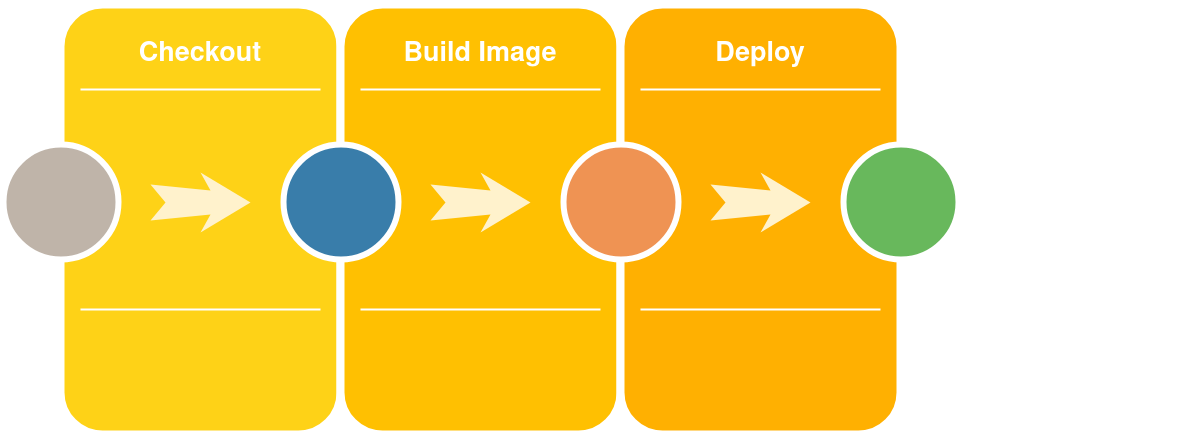

The diagram above was exported from draw.io. Its source (the exported page's mxGraphModel, read from the mxfile embedded in the PNG):
<mxGraphModel dx="1422" dy="741" grid="1" gridSize="10" guides="1" tooltips="1" connect="1" arrows="1" fold="1" page="1" pageScale="1.5" pageWidth="1169" pageHeight="826" background="none" math="0" shadow="0">
  <root>
    <mxCell id="0" />
    <mxCell id="1" parent="0" />
    <mxCell id="60da8b9f42644d3a-2" value="" style="whiteSpace=wrap;html=1;rounded=1;shadow=0;strokeWidth=8;fontSize=20;align=center;fillColor=#FED217;strokeColor=#FFFFFF;" parent="1" vertex="1">
      <mxGeometry x="316" y="405" width="280" height="430" as="geometry" />
    </mxCell>
    <mxCell id="60da8b9f42644d3a-3" value="Checkout" style="text;html=1;strokeColor=none;fillColor=none;align=center;verticalAlign=middle;whiteSpace=wrap;rounded=0;shadow=0;fontSize=27;fontColor=#FFFFFF;fontStyle=1" parent="1" vertex="1">
      <mxGeometry x="316" y="425" width="280" height="60" as="geometry" />
    </mxCell>
    <mxCell id="60da8b9f42644d3a-6" value="" style="line;strokeWidth=2;html=1;rounded=0;shadow=0;fontSize=27;align=center;fillColor=none;strokeColor=#FFFFFF;" parent="1" vertex="1">
      <mxGeometry x="336" y="485" width="240" height="10" as="geometry" />
    </mxCell>
    <mxCell id="60da8b9f42644d3a-7" value="" style="line;strokeWidth=2;html=1;rounded=0;shadow=0;fontSize=27;align=center;fillColor=none;strokeColor=#FFFFFF;" parent="1" vertex="1">
      <mxGeometry x="336" y="705" width="240" height="10" as="geometry" />
    </mxCell>
    <mxCell id="60da8b9f42644d3a-8" value="" style="ellipse;whiteSpace=wrap;html=1;rounded=0;shadow=0;strokeWidth=6;fontSize=14;align=center;fillColor=#BFB4A9;strokeColor=#FFFFFF;fontColor=#FFFFFF;" parent="1" vertex="1">
      <mxGeometry x="259" y="545" width="115" height="115" as="geometry" />
    </mxCell>
    <mxCell id="60da8b9f42644d3a-9" value="" style="html=1;shadow=0;dashed=0;align=center;verticalAlign=middle;shape=mxgraph.arrows2.stylisedArrow;dy=0.6;dx=40;notch=15;feather=0.4;rounded=0;strokeWidth=1;fontSize=27;strokeColor=none;fillColor=#fff2cc;" parent="1" vertex="1">
      <mxGeometry x="406" y="573" width="100" height="60" as="geometry" />
    </mxCell>
    <mxCell id="60da8b9f42644d3a-17" value="" style="whiteSpace=wrap;html=1;rounded=1;shadow=0;strokeWidth=8;fontSize=20;align=center;fillColor=#FFC001;strokeColor=#FFFFFF;" parent="1" vertex="1">
      <mxGeometry x="596" y="405" width="280" height="430" as="geometry" />
    </mxCell>
    <mxCell id="60da8b9f42644d3a-18" value="Build Image" style="text;html=1;strokeColor=none;fillColor=none;align=center;verticalAlign=middle;whiteSpace=wrap;rounded=0;shadow=0;fontSize=27;fontColor=#FFFFFF;fontStyle=1" parent="1" vertex="1">
      <mxGeometry x="596" y="425" width="280" height="60" as="geometry" />
    </mxCell>
    <mxCell id="60da8b9f42644d3a-20" value="" style="line;strokeWidth=2;html=1;rounded=0;shadow=0;fontSize=27;align=center;fillColor=none;strokeColor=#FFFFFF;" parent="1" vertex="1">
      <mxGeometry x="616" y="485" width="240" height="10" as="geometry" />
    </mxCell>
    <mxCell id="60da8b9f42644d3a-21" value="" style="line;strokeWidth=2;html=1;rounded=0;shadow=0;fontSize=27;align=center;fillColor=none;strokeColor=#FFFFFF;" parent="1" vertex="1">
      <mxGeometry x="616" y="705" width="240" height="10" as="geometry" />
    </mxCell>
    <mxCell id="60da8b9f42644d3a-22" value="" style="ellipse;whiteSpace=wrap;html=1;rounded=0;shadow=0;strokeWidth=6;fontSize=14;align=center;fillColor=#397DAA;strokeColor=#FFFFFF;fontColor=#FFFFFF;" parent="1" vertex="1">
      <mxGeometry x="539" y="545" width="115" height="115" as="geometry" />
    </mxCell>
    <mxCell id="60da8b9f42644d3a-23" value="" style="html=1;shadow=0;dashed=0;align=center;verticalAlign=middle;shape=mxgraph.arrows2.stylisedArrow;dy=0.6;dx=40;notch=15;feather=0.4;rounded=0;strokeWidth=1;fontSize=27;strokeColor=none;fillColor=#fff2cc;" parent="1" vertex="1">
      <mxGeometry x="686" y="573" width="100" height="60" as="geometry" />
    </mxCell>
    <mxCell id="60da8b9f42644d3a-24" value="" style="whiteSpace=wrap;html=1;rounded=1;shadow=0;strokeWidth=8;fontSize=20;align=center;fillColor=#FFB001;strokeColor=#FFFFFF;" parent="1" vertex="1">
      <mxGeometry x="876" y="405" width="280" height="430" as="geometry" />
    </mxCell>
    <mxCell id="60da8b9f42644d3a-25" value="Deploy" style="text;html=1;strokeColor=none;fillColor=none;align=center;verticalAlign=middle;whiteSpace=wrap;rounded=0;shadow=0;fontSize=27;fontColor=#FFFFFF;fontStyle=1" parent="1" vertex="1">
      <mxGeometry x="876" y="425" width="280" height="60" as="geometry" />
    </mxCell>
    <mxCell id="60da8b9f42644d3a-27" value="" style="line;strokeWidth=2;html=1;rounded=0;shadow=0;fontSize=27;align=center;fillColor=none;strokeColor=#FFFFFF;" parent="1" vertex="1">
      <mxGeometry x="896" y="485" width="240" height="10" as="geometry" />
    </mxCell>
    <mxCell id="60da8b9f42644d3a-28" value="" style="line;strokeWidth=2;html=1;rounded=0;shadow=0;fontSize=27;align=center;fillColor=none;strokeColor=#FFFFFF;" parent="1" vertex="1">
      <mxGeometry x="896" y="705" width="240" height="10" as="geometry" />
    </mxCell>
    <mxCell id="60da8b9f42644d3a-29" value="" style="ellipse;whiteSpace=wrap;html=1;rounded=0;shadow=0;strokeWidth=6;fontSize=14;align=center;fillColor=#EF9353;strokeColor=#FFFFFF;fontColor=#FFFFFF;" parent="1" vertex="1">
      <mxGeometry x="819" y="545" width="115" height="115" as="geometry" />
    </mxCell>
    <mxCell id="60da8b9f42644d3a-30" value="" style="html=1;shadow=0;dashed=0;align=center;verticalAlign=middle;shape=mxgraph.arrows2.stylisedArrow;dy=0.6;dx=40;notch=15;feather=0.4;rounded=0;strokeWidth=1;fontSize=27;strokeColor=none;fillColor=#fff2cc;" parent="1" vertex="1">
      <mxGeometry x="966" y="573" width="100" height="60" as="geometry" />
    </mxCell>
    <mxCell id="60da8b9f42644d3a-33" value="Events&lt;div&gt;Social Inbox&lt;/div&gt;&lt;div&gt;Smart Content&lt;/div&gt;" style="text;html=1;strokeColor=none;fillColor=none;align=center;verticalAlign=middle;whiteSpace=wrap;rounded=0;shadow=0;fontSize=14;fontColor=#FFFFFF;" parent="1" vertex="1">
      <mxGeometry x="1156" y="725" width="280" height="90" as="geometry" />
    </mxCell>
    <mxCell id="60da8b9f42644d3a-34" value="" style="line;strokeWidth=2;html=1;rounded=0;shadow=0;fontSize=27;align=center;fillColor=none;strokeColor=#FFFFFF;" parent="1" vertex="1">
      <mxGeometry x="1176" y="485" width="240" height="10" as="geometry" />
    </mxCell>
    <mxCell id="60da8b9f42644d3a-35" value="" style="line;strokeWidth=2;html=1;rounded=0;shadow=0;fontSize=27;align=center;fillColor=none;strokeColor=#FFFFFF;" parent="1" vertex="1">
      <mxGeometry x="1176" y="705" width="240" height="10" as="geometry" />
    </mxCell>
    <mxCell id="60da8b9f42644d3a-36" value="" style="ellipse;whiteSpace=wrap;html=1;rounded=0;shadow=0;strokeWidth=6;fontSize=14;align=center;fillColor=#68B85C;strokeColor=#FFFFFF;fontColor=#FFFFFF;" parent="1" vertex="1">
      <mxGeometry x="1099" y="545" width="115" height="115" as="geometry" />
    </mxCell>
  </root>
</mxGraphModel>